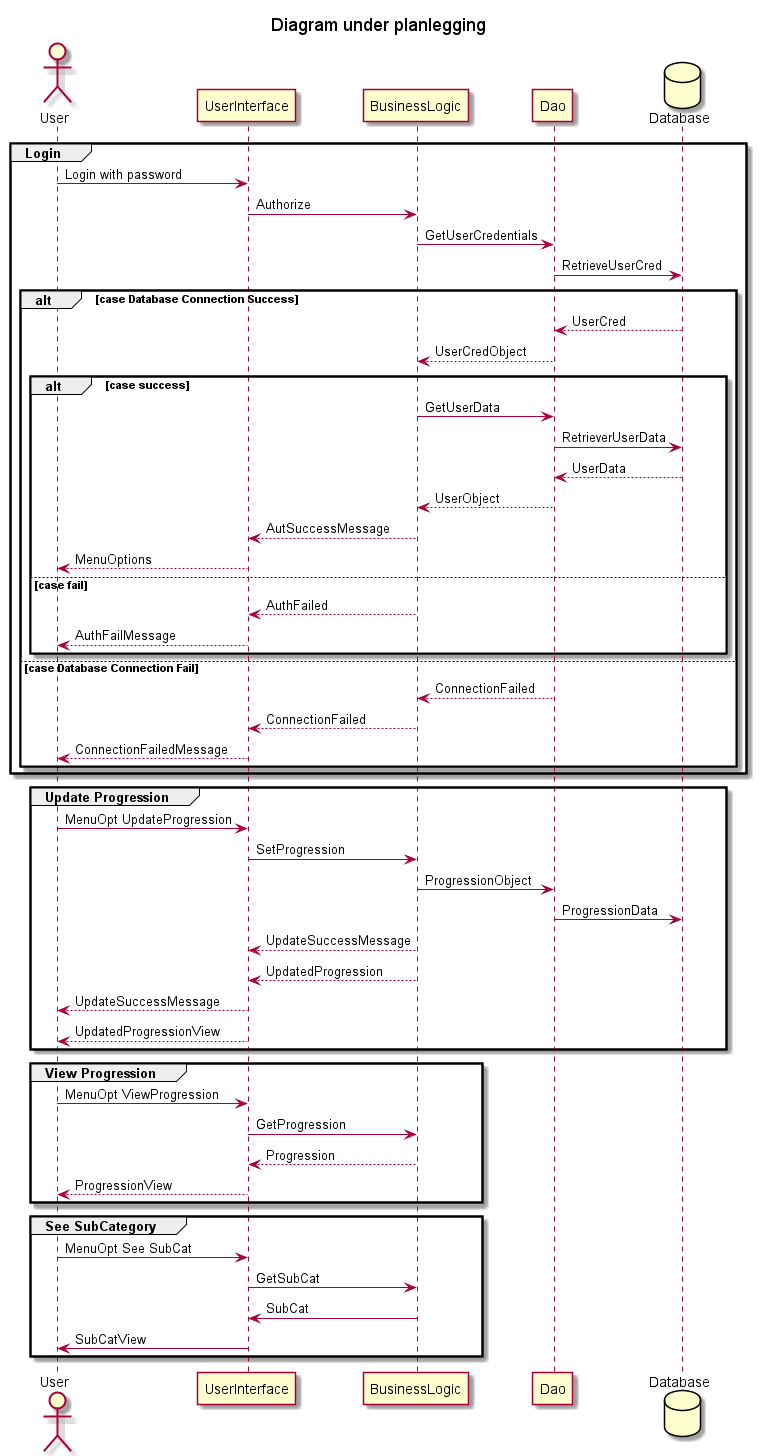

The diagram above was rendered by PlantUML. Its source (embedded in the PNG):
@startuml
title Diagram under planlegging

actor User
participant UserInterface
participant BusinessLogic
participant Dao
database Database

group Login
	User->UserInterface:Login with password
	UserInterface->BusinessLogic:Authorize
	BusinessLogic->Dao:GetUserCredentials
	Dao->Database:RetrieveUserCred
    alt case Database Connection Success
		Database-->Dao:UserCred
		Dao-->BusinessLogic:UserCredObject
      alt case success
          BusinessLogic->Dao:GetUserData
          Dao->Database:RetrieverUserData
          Database-->Dao:UserData
          Dao-->BusinessLogic:UserObject
          BusinessLogic-->UserInterface:AutSuccessMessage
          UserInterface-->User:MenuOptions
      else case fail
          BusinessLogic-->UserInterface:AuthFailed
          UserInterface-->User:AuthFailMessage
          end
    else case Database Connection Fail
    	Dao-->BusinessLogic:ConnectionFailed
        BusinessLogic-->UserInterface:ConnectionFailed
        UserInterface-->User:ConnectionFailedMessage
	end
end

group Update Progression
	User->UserInterface:MenuOpt UpdateProgression
    UserInterface->BusinessLogic:SetProgression
    BusinessLogic->Dao:ProgressionObject
    Dao->Database:ProgressionData
    BusinessLogic-->UserInterface:UpdateSuccessMessage
    BusinessLogic-->UserInterface:UpdatedProgression
    UserInterface-->User:UpdateSuccessMessage
    UserInterface-->User:UpdatedProgressionView
end

group View Progression
	User->UserInterface:MenuOpt ViewProgression
    UserInterface->BusinessLogic:GetProgression
    BusinessLogic-->UserInterface:Progression
    UserInterface-->User:ProgressionView
end

group See SubCategory
	User->UserInterface:MenuOpt See SubCat
    UserInterface->BusinessLogic:GetSubCat
    BusinessLogic->UserInterface:SubCat
    UserInterface->User:SubCatView
end

@enduml